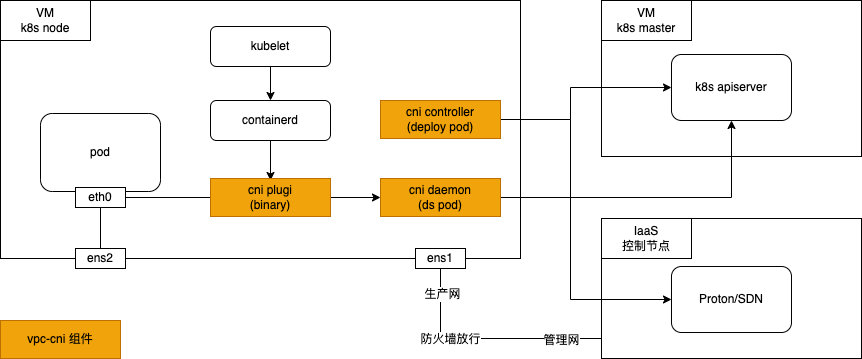

The diagram above was exported from draw.io. Its source (the exported page's mxGraphModel, read from the mxfile embedded in the PNG):
<mxGraphModel dx="1426" dy="852" grid="1" gridSize="10" guides="1" tooltips="1" connect="1" arrows="1" fold="1" page="1" pageScale="1" pageWidth="1200" pageHeight="1100" math="0" shadow="0">
  <root>
    <mxCell id="0" />
    <mxCell id="1" parent="0" />
    <mxCell id="CjtMstbrRq4rMSNcY8NC-2" value="" style="rounded=0;whiteSpace=wrap;html=1;" vertex="1" parent="1">
      <mxGeometry x="80" y="42" width="520" height="258" as="geometry" />
    </mxCell>
    <mxCell id="CjtMstbrRq4rMSNcY8NC-3" value="VM&lt;br&gt;k8s node" style="rounded=0;whiteSpace=wrap;html=1;" vertex="1" parent="1">
      <mxGeometry x="80" y="42" width="90" height="40" as="geometry" />
    </mxCell>
    <mxCell id="CjtMstbrRq4rMSNcY8NC-5" value="pod" style="rounded=1;whiteSpace=wrap;html=1;" vertex="1" parent="1">
      <mxGeometry x="120" y="155" width="120" height="78" as="geometry" />
    </mxCell>
    <mxCell id="CjtMstbrRq4rMSNcY8NC-46" style="edgeStyle=none;rounded=0;orthogonalLoop=1;jettySize=auto;html=1;exitX=0.5;exitY=1;exitDx=0;exitDy=0;entryX=0.5;entryY=0;entryDx=0;entryDy=0;endArrow=none;endFill=0;" edge="1" parent="1" source="CjtMstbrRq4rMSNcY8NC-6" target="CjtMstbrRq4rMSNcY8NC-13">
      <mxGeometry relative="1" as="geometry" />
    </mxCell>
    <mxCell id="CjtMstbrRq4rMSNcY8NC-6" value="eth0" style="rounded=0;whiteSpace=wrap;html=1;" vertex="1" parent="1">
      <mxGeometry x="155" y="229" width="50" height="20" as="geometry" />
    </mxCell>
    <mxCell id="CjtMstbrRq4rMSNcY8NC-11" style="edgeStyle=orthogonalEdgeStyle;rounded=0;orthogonalLoop=1;jettySize=auto;html=1;exitX=0.5;exitY=1;exitDx=0;exitDy=0;entryX=0.5;entryY=0;entryDx=0;entryDy=0;" edge="1" parent="1" source="CjtMstbrRq4rMSNcY8NC-7" target="CjtMstbrRq4rMSNcY8NC-8">
      <mxGeometry relative="1" as="geometry" />
    </mxCell>
    <mxCell id="CjtMstbrRq4rMSNcY8NC-7" value="kubelet" style="rounded=1;whiteSpace=wrap;html=1;" vertex="1" parent="1">
      <mxGeometry x="290" y="68" width="120" height="40" as="geometry" />
    </mxCell>
    <mxCell id="CjtMstbrRq4rMSNcY8NC-8" value="containerd" style="rounded=1;whiteSpace=wrap;html=1;" vertex="1" parent="1">
      <mxGeometry x="290" y="142" width="120" height="40" as="geometry" />
    </mxCell>
    <mxCell id="CjtMstbrRq4rMSNcY8NC-12" style="edgeStyle=orthogonalEdgeStyle;rounded=0;orthogonalLoop=1;jettySize=auto;html=1;entryX=0.5;entryY=0;entryDx=0;entryDy=0;exitX=0.5;exitY=1;exitDx=0;exitDy=0;" edge="1" parent="1" source="CjtMstbrRq4rMSNcY8NC-8">
      <mxGeometry relative="1" as="geometry">
        <mxPoint x="360" y="118" as="sourcePoint" />
        <mxPoint x="350" y="222" as="targetPoint" />
        <Array as="points" />
      </mxGeometry>
    </mxCell>
    <mxCell id="CjtMstbrRq4rMSNcY8NC-13" value="ens2" style="rounded=0;whiteSpace=wrap;html=1;" vertex="1" parent="1">
      <mxGeometry x="155" y="290" width="50" height="20" as="geometry" />
    </mxCell>
    <mxCell id="CjtMstbrRq4rMSNcY8NC-15" value="" style="rounded=0;whiteSpace=wrap;html=1;" vertex="1" parent="1">
      <mxGeometry x="681" y="42" width="260" height="156" as="geometry" />
    </mxCell>
    <mxCell id="CjtMstbrRq4rMSNcY8NC-16" value="VM&lt;br&gt;k8s master" style="rounded=0;whiteSpace=wrap;html=1;" vertex="1" parent="1">
      <mxGeometry x="681" y="42" width="90" height="40" as="geometry" />
    </mxCell>
    <mxCell id="CjtMstbrRq4rMSNcY8NC-17" value="k8s apiserver" style="rounded=1;whiteSpace=wrap;html=1;" vertex="1" parent="1">
      <mxGeometry x="751" y="96" width="120" height="66" as="geometry" />
    </mxCell>
    <mxCell id="CjtMstbrRq4rMSNcY8NC-27" value="" style="rounded=0;whiteSpace=wrap;html=1;" vertex="1" parent="1">
      <mxGeometry x="681" y="260" width="260" height="140" as="geometry" />
    </mxCell>
    <mxCell id="CjtMstbrRq4rMSNcY8NC-28" value="IaaS&lt;br&gt;控制节点" style="rounded=0;whiteSpace=wrap;html=1;" vertex="1" parent="1">
      <mxGeometry x="681" y="260" width="90" height="40" as="geometry" />
    </mxCell>
    <mxCell id="CjtMstbrRq4rMSNcY8NC-29" value="Proton/SDN" style="rounded=1;whiteSpace=wrap;html=1;" vertex="1" parent="1">
      <mxGeometry x="751" y="308" width="120" height="66" as="geometry" />
    </mxCell>
    <mxCell id="CjtMstbrRq4rMSNcY8NC-39" style="edgeStyle=orthogonalEdgeStyle;rounded=0;orthogonalLoop=1;jettySize=auto;html=1;exitX=1;exitY=0.5;exitDx=0;exitDy=0;entryX=0;entryY=0.5;entryDx=0;entryDy=0;" edge="1" parent="1" source="CjtMstbrRq4rMSNcY8NC-30" target="CjtMstbrRq4rMSNcY8NC-17">
      <mxGeometry relative="1" as="geometry">
        <Array as="points">
          <mxPoint x="650" y="161" />
          <mxPoint x="650" y="129" />
        </Array>
      </mxGeometry>
    </mxCell>
    <mxCell id="CjtMstbrRq4rMSNcY8NC-40" style="edgeStyle=orthogonalEdgeStyle;rounded=0;orthogonalLoop=1;jettySize=auto;html=1;exitX=1;exitY=0.5;exitDx=0;exitDy=0;entryX=0;entryY=0.5;entryDx=0;entryDy=0;" edge="1" parent="1" source="CjtMstbrRq4rMSNcY8NC-30" target="CjtMstbrRq4rMSNcY8NC-29">
      <mxGeometry relative="1" as="geometry">
        <Array as="points">
          <mxPoint x="650" y="161" />
          <mxPoint x="650" y="341" />
        </Array>
      </mxGeometry>
    </mxCell>
    <mxCell id="CjtMstbrRq4rMSNcY8NC-30" value="cni controller&lt;br&gt;(deploy pod)" style="rounded=0;whiteSpace=wrap;html=1;fillColor=#f0a30a;fontColor=#000000;strokeColor=#BD7000;" vertex="1" parent="1">
      <mxGeometry x="460" y="142" width="120" height="38" as="geometry" />
    </mxCell>
    <mxCell id="CjtMstbrRq4rMSNcY8NC-37" style="edgeStyle=orthogonalEdgeStyle;rounded=0;orthogonalLoop=1;jettySize=auto;html=1;entryX=0;entryY=0.5;entryDx=0;entryDy=0;" edge="1" parent="1" source="CjtMstbrRq4rMSNcY8NC-31" target="CjtMstbrRq4rMSNcY8NC-32">
      <mxGeometry relative="1" as="geometry">
        <mxPoint x="460" y="440" as="targetPoint" />
      </mxGeometry>
    </mxCell>
    <mxCell id="CjtMstbrRq4rMSNcY8NC-45" style="edgeStyle=none;rounded=0;orthogonalLoop=1;jettySize=auto;html=1;exitX=0;exitY=0.5;exitDx=0;exitDy=0;entryX=1;entryY=0.5;entryDx=0;entryDy=0;endArrow=none;endFill=0;" edge="1" parent="1" source="CjtMstbrRq4rMSNcY8NC-31" target="CjtMstbrRq4rMSNcY8NC-6">
      <mxGeometry relative="1" as="geometry" />
    </mxCell>
    <mxCell id="CjtMstbrRq4rMSNcY8NC-31" value="cni plugi&lt;br&gt;(binary)" style="rounded=0;whiteSpace=wrap;html=1;fillColor=#f0a30a;fontColor=#000000;strokeColor=#BD7000;" vertex="1" parent="1">
      <mxGeometry x="290" y="220" width="120" height="38" as="geometry" />
    </mxCell>
    <mxCell id="CjtMstbrRq4rMSNcY8NC-41" style="edgeStyle=orthogonalEdgeStyle;rounded=0;orthogonalLoop=1;jettySize=auto;html=1;exitX=1;exitY=0.5;exitDx=0;exitDy=0;" edge="1" parent="1" source="CjtMstbrRq4rMSNcY8NC-32" target="CjtMstbrRq4rMSNcY8NC-17">
      <mxGeometry relative="1" as="geometry">
        <Array as="points">
          <mxPoint x="811" y="239" />
        </Array>
      </mxGeometry>
    </mxCell>
    <mxCell id="CjtMstbrRq4rMSNcY8NC-32" value="cni daemon&lt;br&gt;(ds pod)" style="rounded=0;whiteSpace=wrap;html=1;fillColor=#f0a30a;fontColor=#000000;strokeColor=#BD7000;" vertex="1" parent="1">
      <mxGeometry x="460" y="220" width="120" height="38" as="geometry" />
    </mxCell>
    <mxCell id="CjtMstbrRq4rMSNcY8NC-33" value="vpc-cni 组件" style="rounded=0;whiteSpace=wrap;html=1;fillColor=#f0a30a;fontColor=#000000;strokeColor=#BD7000;" vertex="1" parent="1">
      <mxGeometry x="80" y="362" width="120" height="38" as="geometry" />
    </mxCell>
    <mxCell id="CjtMstbrRq4rMSNcY8NC-48" style="edgeStyle=orthogonalEdgeStyle;rounded=0;orthogonalLoop=1;jettySize=auto;html=1;exitX=0.5;exitY=1;exitDx=0;exitDy=0;endArrow=none;endFill=0;" edge="1" parent="1" source="CjtMstbrRq4rMSNcY8NC-47" target="CjtMstbrRq4rMSNcY8NC-27">
      <mxGeometry relative="1" as="geometry">
        <Array as="points">
          <mxPoint x="520" y="380" />
        </Array>
      </mxGeometry>
    </mxCell>
    <mxCell id="CjtMstbrRq4rMSNcY8NC-49" value="&lt;font style=&quot;font-size: 12px&quot;&gt;生产网&lt;/font&gt;" style="edgeLabel;html=1;align=center;verticalAlign=middle;resizable=0;points=[];" vertex="1" connectable="0" parent="CjtMstbrRq4rMSNcY8NC-48">
      <mxGeometry x="-0.7863" y="1" relative="1" as="geometry">
        <mxPoint as="offset" />
      </mxGeometry>
    </mxCell>
    <mxCell id="CjtMstbrRq4rMSNcY8NC-50" value="&lt;font style=&quot;font-size: 12px&quot;&gt;管理网&lt;/font&gt;" style="edgeLabel;html=1;align=center;verticalAlign=middle;resizable=0;points=[];" vertex="1" connectable="0" parent="CjtMstbrRq4rMSNcY8NC-48">
      <mxGeometry x="0.7777" y="-1" relative="1" as="geometry">
        <mxPoint x="-15" as="offset" />
      </mxGeometry>
    </mxCell>
    <mxCell id="CjtMstbrRq4rMSNcY8NC-52" value="防火墙放行" style="edgeLabel;html=1;align=center;verticalAlign=middle;resizable=0;points=[];fontSize=12;" vertex="1" connectable="0" parent="CjtMstbrRq4rMSNcY8NC-48">
      <mxGeometry x="-0.316" relative="1" as="geometry">
        <mxPoint as="offset" />
      </mxGeometry>
    </mxCell>
    <mxCell id="CjtMstbrRq4rMSNcY8NC-51" style="edgeStyle=orthogonalEdgeStyle;rounded=0;orthogonalLoop=1;jettySize=auto;html=1;exitX=0.5;exitY=0;exitDx=0;exitDy=0;entryX=0.856;entryY=1.012;entryDx=0;entryDy=0;entryPerimeter=0;fontSize=12;endArrow=none;endFill=0;" edge="1" parent="1" source="CjtMstbrRq4rMSNcY8NC-47" target="CjtMstbrRq4rMSNcY8NC-2">
      <mxGeometry relative="1" as="geometry" />
    </mxCell>
    <mxCell id="CjtMstbrRq4rMSNcY8NC-47" value="ens1" style="rounded=0;whiteSpace=wrap;html=1;" vertex="1" parent="1">
      <mxGeometry x="495" y="290" width="50" height="20" as="geometry" />
    </mxCell>
  </root>
</mxGraphModel>